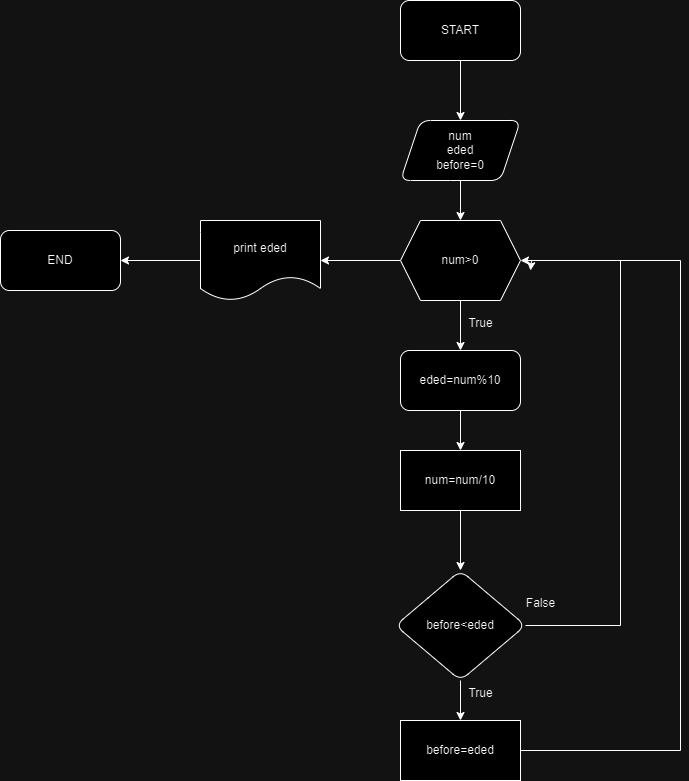

The diagram above was exported from draw.io. Its source (the exported page's mxGraphModel, read from the mxfile embedded in the PNG):
<mxGraphModel dx="2284" dy="738" grid="1" gridSize="10" guides="1" tooltips="1" connect="1" arrows="1" fold="1" page="1" pageScale="1" pageWidth="850" pageHeight="1100" math="0" shadow="0">
  <root>
    <mxCell id="0" />
    <mxCell id="1" parent="0" />
    <mxCell id="1ATMFA_tASrs6BhYZrJQ-3" value="" style="edgeStyle=orthogonalEdgeStyle;rounded=0;orthogonalLoop=1;jettySize=auto;html=1;" edge="1" parent="1" source="1ATMFA_tASrs6BhYZrJQ-1" target="1ATMFA_tASrs6BhYZrJQ-2">
      <mxGeometry relative="1" as="geometry" />
    </mxCell>
    <mxCell id="1ATMFA_tASrs6BhYZrJQ-1" value="START" style="rounded=1;whiteSpace=wrap;html=1;" vertex="1" parent="1">
      <mxGeometry x="390" y="180" width="120" height="60" as="geometry" />
    </mxCell>
    <mxCell id="1ATMFA_tASrs6BhYZrJQ-7" value="" style="edgeStyle=orthogonalEdgeStyle;rounded=0;orthogonalLoop=1;jettySize=auto;html=1;" edge="1" parent="1" source="1ATMFA_tASrs6BhYZrJQ-2" target="1ATMFA_tASrs6BhYZrJQ-6">
      <mxGeometry relative="1" as="geometry" />
    </mxCell>
    <mxCell id="1ATMFA_tASrs6BhYZrJQ-2" value="num&lt;div&gt;eded&lt;/div&gt;&lt;div&gt;before=0&lt;/div&gt;" style="shape=parallelogram;perimeter=parallelogramPerimeter;whiteSpace=wrap;html=1;fixedSize=1;rounded=1;" vertex="1" parent="1">
      <mxGeometry x="390" y="300" width="120" height="60" as="geometry" />
    </mxCell>
    <mxCell id="1ATMFA_tASrs6BhYZrJQ-9" value="" style="edgeStyle=orthogonalEdgeStyle;rounded=0;orthogonalLoop=1;jettySize=auto;html=1;" edge="1" parent="1" source="1ATMFA_tASrs6BhYZrJQ-6" target="1ATMFA_tASrs6BhYZrJQ-8">
      <mxGeometry relative="1" as="geometry" />
    </mxCell>
    <mxCell id="1ATMFA_tASrs6BhYZrJQ-27" value="" style="edgeStyle=orthogonalEdgeStyle;rounded=0;orthogonalLoop=1;jettySize=auto;html=1;" edge="1" parent="1" source="1ATMFA_tASrs6BhYZrJQ-6" target="1ATMFA_tASrs6BhYZrJQ-26">
      <mxGeometry relative="1" as="geometry" />
    </mxCell>
    <mxCell id="1ATMFA_tASrs6BhYZrJQ-6" value="num&amp;gt;0" style="shape=hexagon;perimeter=hexagonPerimeter2;whiteSpace=wrap;html=1;fixedSize=1;" vertex="1" parent="1">
      <mxGeometry x="390" y="400" width="120" height="80" as="geometry" />
    </mxCell>
    <mxCell id="1ATMFA_tASrs6BhYZrJQ-14" value="" style="edgeStyle=orthogonalEdgeStyle;rounded=0;orthogonalLoop=1;jettySize=auto;html=1;" edge="1" parent="1" source="1ATMFA_tASrs6BhYZrJQ-8" target="1ATMFA_tASrs6BhYZrJQ-13">
      <mxGeometry relative="1" as="geometry" />
    </mxCell>
    <mxCell id="1ATMFA_tASrs6BhYZrJQ-8" value="eded=num%10" style="rounded=1;whiteSpace=wrap;html=1;" vertex="1" parent="1">
      <mxGeometry x="390" y="530" width="120" height="60" as="geometry" />
    </mxCell>
    <mxCell id="1ATMFA_tASrs6BhYZrJQ-20" value="" style="edgeStyle=orthogonalEdgeStyle;rounded=0;orthogonalLoop=1;jettySize=auto;html=1;" edge="1" parent="1" source="1ATMFA_tASrs6BhYZrJQ-10" target="1ATMFA_tASrs6BhYZrJQ-19">
      <mxGeometry relative="1" as="geometry" />
    </mxCell>
    <mxCell id="1ATMFA_tASrs6BhYZrJQ-23" style="edgeStyle=orthogonalEdgeStyle;rounded=0;orthogonalLoop=1;jettySize=auto;html=1;exitX=1;exitY=0.5;exitDx=0;exitDy=0;" edge="1" parent="1" source="1ATMFA_tASrs6BhYZrJQ-10">
      <mxGeometry relative="1" as="geometry">
        <mxPoint x="520" y="450" as="targetPoint" />
        <Array as="points">
          <mxPoint x="610" y="805" />
          <mxPoint x="610" y="440" />
          <mxPoint x="521" y="440" />
        </Array>
      </mxGeometry>
    </mxCell>
    <mxCell id="1ATMFA_tASrs6BhYZrJQ-10" value="before&amp;lt;eded" style="rhombus;whiteSpace=wrap;html=1;rounded=1;" vertex="1" parent="1">
      <mxGeometry x="385" y="750" width="130" height="110" as="geometry" />
    </mxCell>
    <mxCell id="1ATMFA_tASrs6BhYZrJQ-15" value="" style="edgeStyle=orthogonalEdgeStyle;rounded=0;orthogonalLoop=1;jettySize=auto;html=1;" edge="1" parent="1" source="1ATMFA_tASrs6BhYZrJQ-13" target="1ATMFA_tASrs6BhYZrJQ-10">
      <mxGeometry relative="1" as="geometry" />
    </mxCell>
    <mxCell id="1ATMFA_tASrs6BhYZrJQ-13" value="num=num/10" style="rounded=0;whiteSpace=wrap;html=1;" vertex="1" parent="1">
      <mxGeometry x="390" y="630" width="120" height="60" as="geometry" />
    </mxCell>
    <mxCell id="1ATMFA_tASrs6BhYZrJQ-21" style="edgeStyle=orthogonalEdgeStyle;rounded=0;orthogonalLoop=1;jettySize=auto;html=1;exitX=1;exitY=0.5;exitDx=0;exitDy=0;entryX=1;entryY=0.5;entryDx=0;entryDy=0;" edge="1" parent="1" source="1ATMFA_tASrs6BhYZrJQ-19" target="1ATMFA_tASrs6BhYZrJQ-6">
      <mxGeometry relative="1" as="geometry">
        <Array as="points">
          <mxPoint x="670" y="930" />
          <mxPoint x="670" y="440" />
        </Array>
      </mxGeometry>
    </mxCell>
    <mxCell id="1ATMFA_tASrs6BhYZrJQ-19" value="before=eded" style="rounded=0;whiteSpace=wrap;html=1;" vertex="1" parent="1">
      <mxGeometry x="390" y="900" width="120" height="60" as="geometry" />
    </mxCell>
    <mxCell id="1ATMFA_tASrs6BhYZrJQ-22" value="True" style="text;html=1;align=center;verticalAlign=middle;resizable=0;points=[];autosize=1;strokeColor=none;fillColor=none;" vertex="1" parent="1">
      <mxGeometry x="445" y="858" width="50" height="30" as="geometry" />
    </mxCell>
    <mxCell id="1ATMFA_tASrs6BhYZrJQ-24" value="False" style="text;html=1;align=center;verticalAlign=middle;resizable=0;points=[];autosize=1;strokeColor=none;fillColor=none;" vertex="1" parent="1">
      <mxGeometry x="505" y="768" width="50" height="30" as="geometry" />
    </mxCell>
    <mxCell id="1ATMFA_tASrs6BhYZrJQ-25" value="True" style="text;html=1;align=center;verticalAlign=middle;resizable=0;points=[];autosize=1;strokeColor=none;fillColor=none;" vertex="1" parent="1">
      <mxGeometry x="445" y="488" width="50" height="30" as="geometry" />
    </mxCell>
    <mxCell id="1ATMFA_tASrs6BhYZrJQ-31" value="" style="edgeStyle=orthogonalEdgeStyle;rounded=0;orthogonalLoop=1;jettySize=auto;html=1;" edge="1" parent="1" source="1ATMFA_tASrs6BhYZrJQ-26" target="1ATMFA_tASrs6BhYZrJQ-30">
      <mxGeometry relative="1" as="geometry" />
    </mxCell>
    <mxCell id="1ATMFA_tASrs6BhYZrJQ-26" value="print eded" style="shape=document;whiteSpace=wrap;html=1;boundedLbl=1;" vertex="1" parent="1">
      <mxGeometry x="190" y="400" width="120" height="80" as="geometry" />
    </mxCell>
    <mxCell id="1ATMFA_tASrs6BhYZrJQ-30" value="END" style="rounded=1;whiteSpace=wrap;html=1;" vertex="1" parent="1">
      <mxGeometry x="-10" y="410" width="120" height="60" as="geometry" />
    </mxCell>
  </root>
</mxGraphModel>